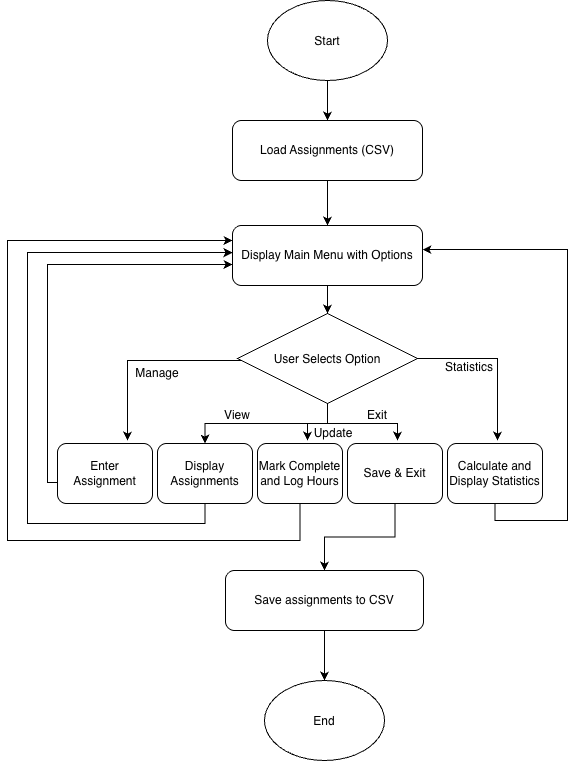

The diagram above was exported from draw.io. Its source (the exported page's mxGraphModel, read from the mxfile embedded in the PNG):
<mxGraphModel dx="1457" dy="798" grid="1" gridSize="10" guides="1" tooltips="1" connect="1" arrows="1" fold="1" page="1" pageScale="1" pageWidth="850" pageHeight="1100" math="0" shadow="0">
  <root>
    <mxCell id="0" />
    <mxCell id="1" parent="0" />
    <mxCell id="ScuttuT-OffNdzowU5a--3" edge="1" parent="1" source="ScuttuT-OffNdzowU5a--1" style="edgeStyle=orthogonalEdgeStyle;rounded=0;orthogonalLoop=1;jettySize=auto;html=1;defaultLabelBackgroundColor=page;" target="ScuttuT-OffNdzowU5a--2" value="">
      <mxGeometry relative="1" as="geometry" />
    </mxCell>
    <mxCell id="ScuttuT-OffNdzowU5a--1" parent="1" style="ellipse;whiteSpace=wrap;html=1;shapeInside=1;" value="Start" vertex="1">
      <mxGeometry height="80" width="120" x="230" y="120" as="geometry" />
    </mxCell>
    <mxCell id="ScuttuT-OffNdzowU5a--16" edge="1" parent="1" source="ScuttuT-OffNdzowU5a--2" style="edgeStyle=orthogonalEdgeStyle;rounded=0;orthogonalLoop=1;jettySize=auto;html=1;defaultLabelBackgroundColor=page;" target="ScuttuT-OffNdzowU5a--15" value="">
      <mxGeometry relative="1" as="geometry" />
    </mxCell>
    <mxCell id="ScuttuT-OffNdzowU5a--2" parent="1" style="rounded=1;whiteSpace=wrap;html=1;roundedPerimeter=1;" value="Load Assignments (CSV)" vertex="1">
      <mxGeometry height="60" width="190" x="195" y="240" as="geometry" />
    </mxCell>
    <mxCell id="ScuttuT-OffNdzowU5a--9" edge="1" parent="1" source="ScuttuT-OffNdzowU5a--4" style="edgeStyle=orthogonalEdgeStyle;rounded=0;orthogonalLoop=1;jettySize=auto;html=1;defaultLabelBackgroundColor=page;">
      <mxGeometry relative="1" x="0.2371" as="geometry">
        <Array as="points">
          <mxPoint x="90" y="480" />
        </Array>
        <mxPoint x="200" y="486" as="sourcePoint" />
        <mxPoint x="90" y="560" as="targetPoint" />
      </mxGeometry>
    </mxCell>
    <mxCell id="ScuttuT-OffNdzowU5a--21" edge="1" parent="1" source="ScuttuT-OffNdzowU5a--4" style="edgeStyle=orthogonalEdgeStyle;rounded=0;orthogonalLoop=1;jettySize=auto;html=1;entryX=0.5;entryY=0;entryDx=0;entryDy=0;defaultLabelBackgroundColor=page;" target="ScuttuT-OffNdzowU5a--7">
      <mxGeometry relative="1" as="geometry" />
    </mxCell>
    <mxCell id="ScuttuT-OffNdzowU5a--33" edge="1" parent="1" source="ScuttuT-OffNdzowU5a--4" style="edgeStyle=orthogonalEdgeStyle;rounded=0;orthogonalLoop=1;jettySize=auto;html=1;defaultLabelBackgroundColor=page;">
      <mxGeometry relative="1" as="geometry">
        <mxPoint x="360" y="560" as="targetPoint" />
      </mxGeometry>
    </mxCell>
    <mxCell id="ScuttuT-OffNdzowU5a--34" edge="1" parent="1" source="ScuttuT-OffNdzowU5a--4" style="edgeStyle=orthogonalEdgeStyle;rounded=0;orthogonalLoop=1;jettySize=auto;html=1;defaultLabelBackgroundColor=page;">
      <mxGeometry relative="1" as="geometry">
        <mxPoint x="460.0000000000001" y="560" as="targetPoint" />
      </mxGeometry>
    </mxCell>
    <mxCell id="ScuttuT-OffNdzowU5a--36" edge="1" parent="1" source="ScuttuT-OffNdzowU5a--4" style="edgeStyle=orthogonalEdgeStyle;rounded=0;orthogonalLoop=1;jettySize=auto;html=1;defaultLabelBackgroundColor=page;">
      <mxGeometry relative="1" as="geometry">
        <mxPoint x="270" y="560" as="targetPoint" />
      </mxGeometry>
    </mxCell>
    <mxCell id="ScuttuT-OffNdzowU5a--4" parent="1" style="rhombus;whiteSpace=wrap;html=1;shapeInside=1;" value="User Selects Option" vertex="1">
      <mxGeometry height="90" width="180" x="200" y="433" as="geometry" />
    </mxCell>
    <mxCell id="ScuttuT-OffNdzowU5a--42" edge="1" parent="1" style="edgeStyle=orthogonalEdgeStyle;rounded=0;orthogonalLoop=1;jettySize=auto;html=1;entryX=0;entryY=0.5;entryDx=0;entryDy=0;defaultLabelBackgroundColor=page;">
      <mxGeometry relative="1" x="0.0024" as="geometry">
        <Array as="points">
          <mxPoint x="10" y="602" />
          <mxPoint x="10" y="384" />
        </Array>
        <mxPoint x="20" y="602" as="sourcePoint" />
        <mxPoint x="195" y="384" as="targetPoint" />
      </mxGeometry>
    </mxCell>
    <mxCell id="ScuttuT-OffNdzowU5a--6" parent="1" style="rounded=1;whiteSpace=wrap;html=1;roundedPerimeter=1;" value="Enter Assignment" vertex="1">
      <mxGeometry height="60" width="95" x="20" y="563" as="geometry" />
    </mxCell>
    <mxCell id="ScuttuT-OffNdzowU5a--43" edge="1" parent="1" source="ScuttuT-OffNdzowU5a--7" style="edgeStyle=orthogonalEdgeStyle;rounded=0;orthogonalLoop=1;jettySize=auto;html=1;entryX=0.005;entryY=0.403;entryDx=0;entryDy=0;defaultLabelBackgroundColor=page;exitX=0.5;exitY=1;exitDx=0;exitDy=0;">
      <mxGeometry relative="1" x="0.1702" as="geometry">
        <Array as="points">
          <mxPoint x="167.5" y="643" />
          <mxPoint x="-10" y="643" />
          <mxPoint x="-10" y="372.1" />
        </Array>
        <mxPoint x="167.5" y="626" as="sourcePoint" />
        <mxPoint x="195" y="372.121212121212" as="targetPoint" />
      </mxGeometry>
    </mxCell>
    <mxCell id="ScuttuT-OffNdzowU5a--7" parent="1" style="rounded=1;whiteSpace=wrap;html=1;roundedPerimeter=1;" value="Display Assignments" vertex="1">
      <mxGeometry height="60" width="95" x="120" y="563" as="geometry" />
    </mxCell>
    <mxCell id="ScuttuT-OffNdzowU5a--39" edge="1" parent="1" source="ScuttuT-OffNdzowU5a--8" style="edgeStyle=orthogonalEdgeStyle;rounded=0;orthogonalLoop=1;jettySize=auto;html=1;entryX=0;entryY=0.25;entryDx=0;entryDy=0;defaultLabelBackgroundColor=page;" target="ScuttuT-OffNdzowU5a--15">
      <mxGeometry relative="1" x="0.1904" as="geometry">
        <Array as="points">
          <mxPoint x="262.5" y="660" />
          <mxPoint x="-30" y="660" />
          <mxPoint x="-30" y="360" />
        </Array>
      </mxGeometry>
    </mxCell>
    <mxCell id="ScuttuT-OffNdzowU5a--8" parent="1" style="rounded=1;whiteSpace=wrap;html=1;roundedPerimeter=1;" value="Mark Complete and Log Hours" vertex="1">
      <mxGeometry height="60" width="85" x="220" y="563" as="geometry" />
    </mxCell>
    <mxCell id="ScuttuT-OffNdzowU5a--12" parent="1" style="text;html=1;whiteSpace=wrap;strokeColor=none;fillColor=none;align=center;verticalAlign=middle;rounded=0;" value="Manage" vertex="1">
      <mxGeometry height="30" width="60" x="90" y="478" as="geometry" />
    </mxCell>
    <mxCell id="ScuttuT-OffNdzowU5a--13" parent="1" style="text;html=1;whiteSpace=wrap;strokeColor=none;fillColor=none;align=center;verticalAlign=middle;rounded=0;" value="Update" vertex="1">
      <mxGeometry height="30" width="60" x="266" y="538" as="geometry" />
    </mxCell>
    <mxCell id="ScuttuT-OffNdzowU5a--14" parent="1" style="text;html=1;whiteSpace=wrap;strokeColor=none;fillColor=none;align=center;verticalAlign=middle;rounded=0;" value="View" vertex="1">
      <mxGeometry height="30" width="60" x="170" y="520" as="geometry" />
    </mxCell>
    <mxCell id="ScuttuT-OffNdzowU5a--17" edge="1" parent="1" source="ScuttuT-OffNdzowU5a--15" style="edgeStyle=orthogonalEdgeStyle;rounded=0;orthogonalLoop=1;jettySize=auto;html=1;defaultLabelBackgroundColor=page;" target="ScuttuT-OffNdzowU5a--4" value="">
      <mxGeometry relative="1" as="geometry" />
    </mxCell>
    <mxCell id="ScuttuT-OffNdzowU5a--15" parent="1" style="rounded=1;whiteSpace=wrap;html=1;roundedPerimeter=1;" value="Display Main Menu with Options" vertex="1">
      <mxGeometry height="60" width="190" x="195" y="345" as="geometry" />
    </mxCell>
    <mxCell id="ScuttuT-OffNdzowU5a--45" edge="1" parent="1" source="ScuttuT-OffNdzowU5a--20" style="edgeStyle=orthogonalEdgeStyle;rounded=0;orthogonalLoop=1;jettySize=auto;html=1;entryX=0.993;entryY=0.403;entryDx=0;entryDy=0;defaultLabelBackgroundColor=page;" target="ScuttuT-OffNdzowU5a--15">
      <mxGeometry relative="1" x="-0.1472" as="geometry">
        <Array as="points">
          <mxPoint x="457.5" y="640" />
          <mxPoint x="530" y="640" />
          <mxPoint x="530" y="369.1" />
        </Array>
      </mxGeometry>
    </mxCell>
    <mxCell id="ScuttuT-OffNdzowU5a--20" parent="1" style="rounded=1;whiteSpace=wrap;html=1;roundedPerimeter=1;" value="Calculate and Display Statistics" vertex="1">
      <mxGeometry height="60" width="95" x="410" y="563" as="geometry" />
    </mxCell>
    <mxCell id="ScuttuT-OffNdzowU5a--29" edge="1" parent="1" source="ScuttuT-OffNdzowU5a--27" style="edgeStyle=orthogonalEdgeStyle;rounded=0;orthogonalLoop=1;jettySize=auto;html=1;defaultLabelBackgroundColor=page;" target="ScuttuT-OffNdzowU5a--28" value="">
      <mxGeometry relative="1" as="geometry" />
    </mxCell>
    <mxCell id="ScuttuT-OffNdzowU5a--27" parent="1" style="rounded=1;whiteSpace=wrap;html=1;roundedPerimeter=1;" value="Save assignments to CSV" vertex="1">
      <mxGeometry height="60" width="198" x="188" y="690" as="geometry" />
    </mxCell>
    <mxCell id="ScuttuT-OffNdzowU5a--28" parent="1" style="ellipse;whiteSpace=wrap;html=1;shapeInside=1;" value="End" vertex="1">
      <mxGeometry height="80" width="120" x="227" y="800" as="geometry" />
    </mxCell>
    <mxCell id="ScuttuT-OffNdzowU5a--46" edge="1" parent="1" source="ScuttuT-OffNdzowU5a--31" style="edgeStyle=orthogonalEdgeStyle;rounded=0;orthogonalLoop=1;jettySize=auto;html=1;entryX=0.5;entryY=0;entryDx=0;entryDy=0;defaultLabelBackgroundColor=page;" target="ScuttuT-OffNdzowU5a--27">
      <mxGeometry relative="1" as="geometry" />
    </mxCell>
    <mxCell id="ScuttuT-OffNdzowU5a--31" parent="1" style="rounded=1;whiteSpace=wrap;html=1;roundedPerimeter=1;" value="Save &amp;amp; Exit" vertex="1">
      <mxGeometry height="60" width="95" x="310" y="563" as="geometry" />
    </mxCell>
    <mxCell id="ScuttuT-OffNdzowU5a--37" parent="1" style="text;html=1;whiteSpace=wrap;strokeColor=none;fillColor=none;align=center;verticalAlign=middle;rounded=0;" value="Statistics" vertex="1">
      <mxGeometry height="30" width="60" x="402" y="472" as="geometry" />
    </mxCell>
    <mxCell id="ScuttuT-OffNdzowU5a--38" parent="1" style="text;html=1;whiteSpace=wrap;strokeColor=none;fillColor=none;align=center;verticalAlign=middle;rounded=0;" value="Exit" vertex="1">
      <mxGeometry height="30" width="60" x="310" y="520" as="geometry" />
    </mxCell>
  </root>
</mxGraphModel>